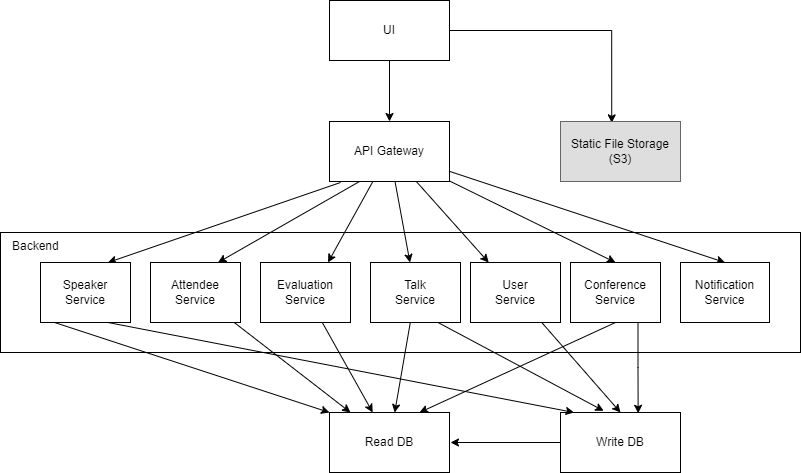

The diagram above was exported from draw.io. Its source (the exported page's mxGraphModel, read from the mxfile embedded in the PNG):
<mxGraphModel dx="1948" dy="597" grid="1" gridSize="10" guides="1" tooltips="1" connect="1" arrows="1" fold="1" page="1" pageScale="1" pageWidth="850" pageHeight="1100" math="0" shadow="0">
  <root>
    <mxCell id="0" />
    <mxCell id="1" parent="0" />
    <mxCell id="7qlPqO_QBcKpa8Kox9Ak-10" value="&amp;nbsp; &amp;nbsp;Backend" style="rounded=0;whiteSpace=wrap;html=1;verticalAlign=top;align=left;" vertex="1" parent="1">
      <mxGeometry x="-800" y="1200" width="800" height="120" as="geometry" />
    </mxCell>
    <mxCell id="7qlPqO_QBcKpa8Kox9Ak-1" style="edgeStyle=orthogonalEdgeStyle;rounded=0;orthogonalLoop=1;jettySize=auto;html=1;" edge="1" parent="1" source="7qlPqO_QBcKpa8Kox9Ak-2" target="7qlPqO_QBcKpa8Kox9Ak-5">
      <mxGeometry relative="1" as="geometry" />
    </mxCell>
    <mxCell id="7qlPqO_QBcKpa8Kox9Ak-2" value="UI" style="rounded=0;whiteSpace=wrap;html=1;" vertex="1" parent="1">
      <mxGeometry x="-471" y="968" width="120" height="60" as="geometry" />
    </mxCell>
    <mxCell id="7qlPqO_QBcKpa8Kox9Ak-3" style="rounded=0;orthogonalLoop=1;jettySize=auto;html=1;entryX=0.5;entryY=0;entryDx=0;entryDy=0;startArrow=none;startFill=0;" edge="1" parent="1" source="7qlPqO_QBcKpa8Kox9Ak-5" target="7qlPqO_QBcKpa8Kox9Ak-7">
      <mxGeometry relative="1" as="geometry" />
    </mxCell>
    <mxCell id="7qlPqO_QBcKpa8Kox9Ak-4" style="edgeStyle=orthogonalEdgeStyle;rounded=0;orthogonalLoop=1;jettySize=auto;html=1;entryX=0.427;entryY=0.023;entryDx=0;entryDy=0;exitX=1;exitY=0.5;exitDx=0;exitDy=0;entryPerimeter=0;" edge="1" parent="1" source="7qlPqO_QBcKpa8Kox9Ak-2" target="7qlPqO_QBcKpa8Kox9Ak-8">
      <mxGeometry relative="1" as="geometry">
        <Array as="points">
          <mxPoint x="-189" y="998" />
        </Array>
      </mxGeometry>
    </mxCell>
    <mxCell id="7qlPqO_QBcKpa8Kox9Ak-13" style="rounded=0;orthogonalLoop=1;jettySize=auto;html=1;entryX=0.5;entryY=0;entryDx=0;entryDy=0;" edge="1" parent="1" source="7qlPqO_QBcKpa8Kox9Ak-5" target="7qlPqO_QBcKpa8Kox9Ak-12">
      <mxGeometry relative="1" as="geometry" />
    </mxCell>
    <mxCell id="7qlPqO_QBcKpa8Kox9Ak-26" style="rounded=0;orthogonalLoop=1;jettySize=auto;html=1;" edge="1" parent="1" source="7qlPqO_QBcKpa8Kox9Ak-5" target="7qlPqO_QBcKpa8Kox9Ak-14">
      <mxGeometry relative="1" as="geometry" />
    </mxCell>
    <mxCell id="7qlPqO_QBcKpa8Kox9Ak-27" style="rounded=0;orthogonalLoop=1;jettySize=auto;html=1;" edge="1" parent="1" source="7qlPqO_QBcKpa8Kox9Ak-5" target="7qlPqO_QBcKpa8Kox9Ak-15">
      <mxGeometry relative="1" as="geometry" />
    </mxCell>
    <mxCell id="7qlPqO_QBcKpa8Kox9Ak-28" style="rounded=0;orthogonalLoop=1;jettySize=auto;html=1;entryX=0.75;entryY=0;entryDx=0;entryDy=0;" edge="1" parent="1" source="7qlPqO_QBcKpa8Kox9Ak-5" target="7qlPqO_QBcKpa8Kox9Ak-16">
      <mxGeometry relative="1" as="geometry" />
    </mxCell>
    <mxCell id="7qlPqO_QBcKpa8Kox9Ak-29" style="rounded=0;orthogonalLoop=1;jettySize=auto;html=1;entryX=0.75;entryY=0;entryDx=0;entryDy=0;exitX=0.25;exitY=1;exitDx=0;exitDy=0;" edge="1" parent="1" source="7qlPqO_QBcKpa8Kox9Ak-5" target="7qlPqO_QBcKpa8Kox9Ak-17">
      <mxGeometry relative="1" as="geometry" />
    </mxCell>
    <mxCell id="7qlPqO_QBcKpa8Kox9Ak-30" style="rounded=0;orthogonalLoop=1;jettySize=auto;html=1;entryX=0.75;entryY=0;entryDx=0;entryDy=0;" edge="1" parent="1" target="7qlPqO_QBcKpa8Kox9Ak-18">
      <mxGeometry relative="1" as="geometry">
        <mxPoint x="-460" y="1150" as="sourcePoint" />
      </mxGeometry>
    </mxCell>
    <mxCell id="7qlPqO_QBcKpa8Kox9Ak-5" value="API Gateway" style="rounded=0;whiteSpace=wrap;html=1;" vertex="1" parent="1">
      <mxGeometry x="-471" y="1089" width="120" height="60" as="geometry" />
    </mxCell>
    <mxCell id="7qlPqO_QBcKpa8Kox9Ak-22" style="rounded=0;orthogonalLoop=1;jettySize=auto;html=1;entryX=0.75;entryY=0;entryDx=0;entryDy=0;exitX=0.5;exitY=1;exitDx=0;exitDy=0;" edge="1" parent="1" source="7qlPqO_QBcKpa8Kox9Ak-7" target="7qlPqO_QBcKpa8Kox9Ak-19">
      <mxGeometry relative="1" as="geometry" />
    </mxCell>
    <mxCell id="7qlPqO_QBcKpa8Kox9Ak-25" style="edgeStyle=orthogonalEdgeStyle;rounded=0;orthogonalLoop=1;jettySize=auto;html=1;exitX=0.75;exitY=1;exitDx=0;exitDy=0;entryX=0.647;entryY=0.013;entryDx=0;entryDy=0;entryPerimeter=0;" edge="1" parent="1" source="7qlPqO_QBcKpa8Kox9Ak-7" target="7qlPqO_QBcKpa8Kox9Ak-9">
      <mxGeometry relative="1" as="geometry">
        <mxPoint x="-185" y="1380" as="targetPoint" />
      </mxGeometry>
    </mxCell>
    <mxCell id="7qlPqO_QBcKpa8Kox9Ak-7" value="Conference Service" style="rounded=0;whiteSpace=wrap;html=1;" vertex="1" parent="1">
      <mxGeometry x="-230" y="1230" width="90" height="60" as="geometry" />
    </mxCell>
    <mxCell id="7qlPqO_QBcKpa8Kox9Ak-8" value="Static File Storage (S3)" style="rounded=0;whiteSpace=wrap;html=1;fillColor=#DEDEDE;gradientColor=none;strokeColor=#666666;gradientDirection=radial;" vertex="1" parent="1">
      <mxGeometry x="-240" y="1089" width="120" height="60" as="geometry" />
    </mxCell>
    <mxCell id="YelylPwk3nBi7Z9Xk-CL-1" style="edgeStyle=orthogonalEdgeStyle;rounded=0;orthogonalLoop=1;jettySize=auto;html=1;" edge="1" parent="1" source="7qlPqO_QBcKpa8Kox9Ak-9">
      <mxGeometry relative="1" as="geometry">
        <mxPoint x="-350" y="1410" as="targetPoint" />
      </mxGeometry>
    </mxCell>
    <mxCell id="7qlPqO_QBcKpa8Kox9Ak-9" value="Write DB" style="rounded=0;whiteSpace=wrap;html=1;" vertex="1" parent="1">
      <mxGeometry x="-240" y="1380" width="120" height="60" as="geometry" />
    </mxCell>
    <mxCell id="7qlPqO_QBcKpa8Kox9Ak-12" value="Notification Service" style="rounded=0;whiteSpace=wrap;html=1;" vertex="1" parent="1">
      <mxGeometry x="-120" y="1230" width="89" height="60" as="geometry" />
    </mxCell>
    <mxCell id="7qlPqO_QBcKpa8Kox9Ak-24" style="rounded=0;orthogonalLoop=1;jettySize=auto;html=1;entryX=0.5;entryY=0;entryDx=0;entryDy=0;" edge="1" parent="1" source="7qlPqO_QBcKpa8Kox9Ak-14" target="7qlPqO_QBcKpa8Kox9Ak-9">
      <mxGeometry relative="1" as="geometry" />
    </mxCell>
    <mxCell id="7qlPqO_QBcKpa8Kox9Ak-14" value="User &lt;br&gt;Service" style="rounded=0;whiteSpace=wrap;html=1;" vertex="1" parent="1">
      <mxGeometry x="-330" y="1230" width="90" height="60" as="geometry" />
    </mxCell>
    <mxCell id="7qlPqO_QBcKpa8Kox9Ak-21" style="rounded=0;orthogonalLoop=1;jettySize=auto;html=1;" edge="1" parent="1" source="7qlPqO_QBcKpa8Kox9Ak-15" target="7qlPqO_QBcKpa8Kox9Ak-19">
      <mxGeometry relative="1" as="geometry" />
    </mxCell>
    <mxCell id="7qlPqO_QBcKpa8Kox9Ak-15" value="Talk&lt;br&gt;Service" style="rounded=0;whiteSpace=wrap;html=1;" vertex="1" parent="1">
      <mxGeometry x="-430" y="1230" width="90" height="60" as="geometry" />
    </mxCell>
    <mxCell id="7qlPqO_QBcKpa8Kox9Ak-20" style="rounded=0;orthogonalLoop=1;jettySize=auto;html=1;" edge="1" parent="1" source="7qlPqO_QBcKpa8Kox9Ak-16" target="7qlPqO_QBcKpa8Kox9Ak-19">
      <mxGeometry relative="1" as="geometry" />
    </mxCell>
    <mxCell id="7qlPqO_QBcKpa8Kox9Ak-16" value="Evaluation&lt;br&gt;Service" style="rounded=0;whiteSpace=wrap;html=1;" vertex="1" parent="1">
      <mxGeometry x="-540" y="1230" width="90" height="60" as="geometry" />
    </mxCell>
    <mxCell id="7qlPqO_QBcKpa8Kox9Ak-17" value="Attendee&lt;br&gt;Service" style="rounded=0;whiteSpace=wrap;html=1;" vertex="1" parent="1">
      <mxGeometry x="-650" y="1230" width="90" height="60" as="geometry" />
    </mxCell>
    <mxCell id="YelylPwk3nBi7Z9Xk-CL-3" style="rounded=0;orthogonalLoop=1;jettySize=auto;html=1;entryX=0;entryY=0;entryDx=0;entryDy=0;exitX=0.116;exitY=0.98;exitDx=0;exitDy=0;exitPerimeter=0;" edge="1" parent="1" source="7qlPqO_QBcKpa8Kox9Ak-18" target="7qlPqO_QBcKpa8Kox9Ak-19">
      <mxGeometry relative="1" as="geometry" />
    </mxCell>
    <mxCell id="7qlPqO_QBcKpa8Kox9Ak-18" value="Speaker&lt;br&gt;Service" style="rounded=0;whiteSpace=wrap;html=1;" vertex="1" parent="1">
      <mxGeometry x="-760" y="1230" width="90" height="60" as="geometry" />
    </mxCell>
    <mxCell id="7qlPqO_QBcKpa8Kox9Ak-19" value="Read DB" style="rounded=0;whiteSpace=wrap;html=1;" vertex="1" parent="1">
      <mxGeometry x="-471" y="1380" width="120" height="60" as="geometry" />
    </mxCell>
    <mxCell id="7qlPqO_QBcKpa8Kox9Ak-23" style="rounded=0;orthogonalLoop=1;jettySize=auto;html=1;entryX=0.36;entryY=-0.027;entryDx=0;entryDy=0;entryPerimeter=0;exitX=0.75;exitY=1;exitDx=0;exitDy=0;" edge="1" parent="1" source="7qlPqO_QBcKpa8Kox9Ak-15" target="7qlPqO_QBcKpa8Kox9Ak-9">
      <mxGeometry relative="1" as="geometry" />
    </mxCell>
    <mxCell id="YelylPwk3nBi7Z9Xk-CL-2" style="rounded=0;orthogonalLoop=1;jettySize=auto;html=1;entryX=0.175;entryY=0;entryDx=0;entryDy=0;entryPerimeter=0;" edge="1" parent="1" source="7qlPqO_QBcKpa8Kox9Ak-17" target="7qlPqO_QBcKpa8Kox9Ak-19">
      <mxGeometry relative="1" as="geometry" />
    </mxCell>
    <mxCell id="YelylPwk3nBi7Z9Xk-CL-4" style="rounded=0;orthogonalLoop=1;jettySize=auto;html=1;entryX=0.113;entryY=0;entryDx=0;entryDy=0;entryPerimeter=0;exitX=0.75;exitY=1;exitDx=0;exitDy=0;" edge="1" parent="1" source="7qlPqO_QBcKpa8Kox9Ak-18" target="7qlPqO_QBcKpa8Kox9Ak-9">
      <mxGeometry relative="1" as="geometry" />
    </mxCell>
  </root>
</mxGraphModel>